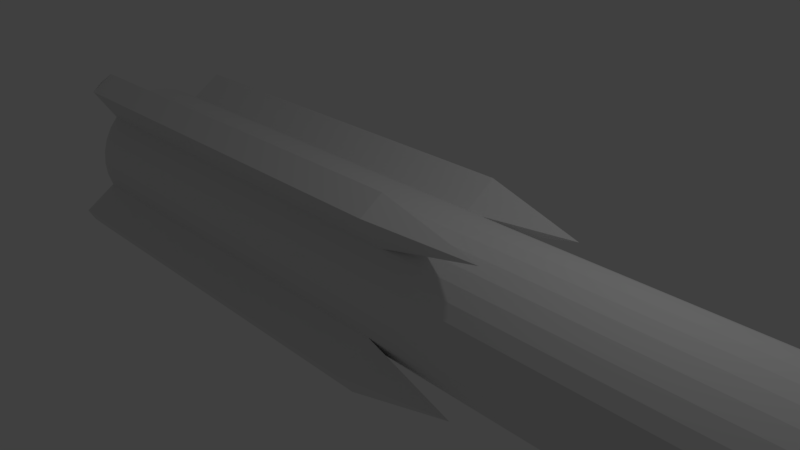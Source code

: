 # Source: fire1Upgrade.blend  (saved by Blender 2.78.0; exported with 4.5.12 LTS)
import bpy
from mathutils import Matrix  # noqa: F401  (used for matrix-valued properties, if any)

bpy.ops.wm.read_factory_settings(use_empty=True)
scene = bpy.context.scene
scene.name = 'Scene'

# ---- collections
col_collection_1 = bpy.data.collections.new('Collection 1'); scene.collection.children.link(col_collection_1)

# ---- materials (node trees are filled in below, after node groups)
mat_material_001 = bpy.data.materials.new('Material.001')
mat_material_001.alpha_threshold = 0.0
mat_material_001.use_transparent_shadow = False
mat_material_001.roughness = 0.5

# ---- material node trees

# ---- world
world_world = bpy.data.worlds.new('World'); scene.world = world_world
world_world.color = (0.05088, 0.05088, 0.05088)
world_world.use_sun_shadow = False
world_world.sun_shadow_jitter_overblur = 0.0
world_world.cycles.sampling_method = 'MANUAL'

# ---- cameras
cam_camera = bpy.data.cameras.new('Camera')
cam_camera.clip_end = 100.0
cam_camera.lens = 35.0
cam_camera.sensor_width = 32.0
cam_camera.sensor_height = 18.0
cam_camera.ortho_scale = 7.314
cam_camera.dof.focus_distance = 0.0
cam_camera.dof.aperture_fstop = 128.0

# ---- lights
light_lamp = bpy.data.lights.new('Lamp', 'POINT')
light_lamp.transmission_factor = 0.0
light_lamp.cutoff_distance = 30.0
light_lamp.energy = 100.0
light_lamp.shadow_buffer_clip_start = 1.001
light_lamp.shadow_soft_size = 0.1
light_lamp.shadow_maximum_resolution = 0.006
light_lamp.use_absolute_resolution = True

# ---- meshes
me_cylinder = bpy.data.meshes.new('Cylinder')
me_cylinder.from_pydata([(8.726e-10, 1.0, 1.0), (0.1951, 0.9808, 1.0), (0.3827, 0.9239, 1.0), (0.5556, 0.8315, 1.0), (0.7071, 0.7071, 1.0), (0.8315, 0.5556, 1.0), (0.9239, 0.3827, 1.0), (0.9808, 0.1951, 1.0), (1.0, 4.531e-08, 1.0), (0.9808, -0.1951, 1.0), (0.9239, -0.3827, 1.0), (0.8315, -0.5556, 1.0), (0.7071, -0.7071, 1.0), (0.5556, -0.8315, 1.0), (0.3827, -0.9239, 1.0), (0.1951, -0.9808, 1.0), (-3.248e-07, -1.0, 1.0), (-0.1951, -0.9808, 1.0), (-0.3827, -0.9239, 1.0), (-0.5556, -0.8315, 1.0), (-0.7071, -0.7071, 1.0), (-0.8315, -0.5556, 1.0), (-0.9239, -0.3827, 1.0), (-0.9808, -0.1951, 1.0), (-1.0, 9.362e-07, 1.0), (-0.9808, 0.1951, 1.0), (-0.9239, 0.3827, 1.0), (-0.8315, 0.5556, 1.0), (-0.7071, 0.7071, 1.0), (-0.5556, 0.8315, 1.0), (-0.3827, 0.9239, 1.0), (-0.1951, 0.9808, 1.0), (0.1951, 0.9808, 6.918), (2.269e-07, 1.0, 6.918), (0.3827, 0.9239, 6.918), (0.5556, 0.8315, 6.918), (0.7071, 0.7071, 6.918), (0.8315, 0.5556, 6.918), (0.9239, 0.3827, 6.918), (0.9808, 0.1951, 6.918), (1.0, 4.531e-08, 6.918), (0.9808, -0.1951, 6.918), (0.9239, -0.3827, 6.918), (0.8315, -0.5556, 6.918), (0.7071, -0.7071, 6.918), (0.5556, -0.8315, 6.918), (0.3827, -0.9239, 6.918), (0.1951, -0.9808, 6.918), (-9.875e-08, -1.0, 6.918), (-0.1951, -0.9808, 6.918), (-0.3827, -0.9239, 6.918), (-0.5556, -0.8315, 6.918), (-0.7071, -0.7071, 6.918), (-0.8315, -0.5556, 6.918), (-0.9239, -0.3827, 6.918), (-0.9808, -0.1951, 6.918), (-1.0, 9.362e-07, 6.918), (-0.9808, 0.1951, 6.918), (-0.9239, 0.3827, 6.918), (-0.8315, 0.5556, 6.918), (-0.7071, 0.7071, 6.918), (-0.5556, 0.8315, 6.918), (-0.3827, 0.9239, 6.918), (-0.1951, 0.9808, 6.918), (0.1951, 0.9808, 9.58), (1.04e-06, 1.0, 9.58), (0.3827, 0.9239, 9.58), (0.5556, 0.8315, 9.58), (0.7071, 0.7071, 9.58), (0.8315, 0.5556, 9.58), (0.9239, 0.3827, 9.58), (0.9808, 0.1951, 9.58), (1.0, 4.531e-08, 9.58), (0.9808, -0.1951, 9.58), (0.9239, -0.3827, 9.58), (0.8315, -0.5556, 9.58), (0.7071, -0.7071, 9.58), (0.5556, -0.8315, 9.58), (0.3827, -0.9239, 9.58), (0.1951, -0.9808, 9.58), (7.144e-07, -1.0, 9.58), (-0.1951, -0.9808, 9.58), (-0.3827, -0.9239, 9.58), (-0.5556, -0.8315, 9.58), (-0.7071, -0.7071, 9.58), (-0.8315, -0.5556, 9.58), (-0.9239, -0.3827, 9.58), (-0.9808, -0.1951, 9.58), (-1.0, 9.362e-07, 9.58), (-0.9808, 0.1951, 9.58), (-0.9239, 0.3827, 9.58), (-0.8315, 0.5556, 9.58), (-0.7071, 0.7071, 9.58), (-0.5556, 0.8315, 9.58), (-0.3827, 0.9239, 9.58), (-0.1951, 0.9808, 9.58), (7.153e-07, 0.0, 11.66), (0.1951, 0.9808, -5.154), (-7.657e-07, 1.0, -5.154), (0.3827, 0.9239, -5.154), (0.5556, 0.8315, -5.154), (0.7071, 0.7071, -5.154), (0.8315, 0.5556, -5.154), (0.9239, 0.3827, -5.154), (0.9808, 0.1951, -5.154), (1.0, 4.864e-08, -5.154), (0.9808, -0.1951, -5.154), (0.9239, -0.3827, -5.154), (0.8315, -0.5556, -5.154), (0.7071, -0.7071, -5.154), (0.5556, -0.8315, -5.154), (0.3827, -0.9239, -5.154), (0.1951, -0.9808, -5.154), (-1.091e-06, -1.0, -5.154), (-0.1951, -0.9808, -5.154), (-0.3827, -0.9239, -5.154), (-0.5556, -0.8315, -5.154), (-0.7071, -0.7071, -5.154), (-0.8315, -0.5556, -5.154), (-0.9239, -0.3827, -5.154), (-0.9808, -0.1951, -5.154), (-1.0, 9.395e-07, -5.154), (-0.9808, 0.1951, -5.154), (-0.9239, 0.3827, -5.154), (-0.8315, 0.5556, -5.154), (-0.7071, 0.7071, -5.154), (-0.5556, 0.8315, -5.154), (-0.3827, 0.9239, -5.154), (-0.1951, 0.9808, -5.154), (0.8315, 0.5556, 1.0), (0.9239, 0.3827, -5.154), (0.9239, 0.3827, 1.0), (-0.3827, 0.9239, -5.154), (-0.7071, 0.7071, -5.154), (-0.5556, 0.8315, -5.154), (-0.9239, -0.3827, -5.154), (-0.7071, -0.7071, -5.154), (-0.8315, -0.5556, -5.154), (0.3827, -0.9239, -5.154), (0.7071, -0.7071, -5.154), (0.5556, -0.8315, -5.154), (0.9239, 0.3827, -5.154), (0.7071, 0.7071, -5.154), (0.8315, 0.5556, -5.154), (-0.3827, 0.9239, 1.0), (-0.7071, 0.7071, 1.0), (-6.557e-07, 0.0, -5.365), (-0.5556, 0.8315, 1.0), (-0.9239, -0.3827, 1.0), (-0.7071, -0.7071, 1.0), (-0.8315, -0.5556, 1.0), (0.3827, -0.9239, 1.0), (0.7071, -0.7071, 1.0), (0.5556, -0.8315, 1.0), (0.9239, 0.3827, 1.0), (0.7071, 0.7071, 1.0), (0.8315, 0.5556, 1.0), (-1.0, 9.395e-07, -5.154), (-0.9808, 0.1951, -5.154), (-1.0, 9.362e-07, 1.0), (-0.9808, 0.1951, 1.0), (0.8315, 0.5556, -5.154), (0.7071, 0.7071, 1.0), (0.7071, 0.7071, -5.154), (-0.3827, 0.9239, 1.0), (-0.3827, 0.9239, -5.154), (-0.5556, 0.8315, 1.0), (-0.5556, 0.8315, -5.154), (-0.7071, 0.7071, 1.0), (-0.7071, 0.7071, -5.154), (0.3827, -0.9239, 1.0), (0.3827, -0.9239, -5.154), (0.5556, -0.8315, 1.0), (0.5556, -0.8315, -5.154), (0.7071, -0.7071, 1.0), (0.7071, -0.7071, -5.154), (-0.9239, -0.3827, 1.0), (-0.9239, -0.3827, -5.154), (-0.7071, -0.7071, -5.154), (-0.7071, -0.7071, 1.0), (-0.8315, -0.5556, 1.0), (-0.8315, -0.5556, -5.154), (0.8315, 0.5556, 1.0), (0.7071, 0.7071, 1.0), (0.9239, 0.3827, 1.0), (0.5556, -0.8315, 1.0), (0.7071, -0.7071, 1.0), (0.3827, -0.9239, 1.0), (-0.8315, -0.5556, 1.0), (-0.7071, -0.7071, 1.0), (-0.9239, -0.3827, 1.0), (-0.5556, 0.8315, 1.0), (-0.7071, 0.7071, 1.0), (-0.3827, 0.9239, 1.0), (0.8315, 0.5556, -5.154), (0.7071, 0.7071, -5.154), (0.9239, 0.3827, -5.154), (0.5556, -0.8315, -5.154), (0.7071, -0.7071, -5.154), (0.3827, -0.9239, -5.154), (-0.8315, -0.5556, -5.154), (-0.7071, -0.7071, -5.154), (-0.9239, -0.3827, -5.154), (-0.5556, 0.8315, -5.154), (-0.7071, 0.7071, -5.154), (-0.3827, 0.9239, -5.154), (-0.7009, 1.4, -5.154), (-1.025, 1.183, -5.154), (-0.8738, 1.308, -5.154), (-1.4, -0.7009, -5.154), (-1.183, -1.025, -5.154), (-1.308, -0.8738, -5.154), (0.7009, -1.4, -5.154), (1.025, -1.183, -5.154), (0.8738, -1.308, -5.154), (1.4, 0.7009, -5.154), (1.183, 1.025, -5.154), (1.308, 0.8738, -5.154), (-0.7009, 1.4, 1.0), (-1.025, 1.183, 1.0), (-1.4, -0.7009, 1.0), (-1.183, -1.025, 1.0), (0.7009, -1.4, 1.0), (1.025, -1.183, 1.0), (1.054, 0.704, 2.43), (1.4, 0.7009, 1.0), (1.183, 1.025, 1.0), (0.704, -1.054, 2.43), (-0.704, 1.054, 2.43), (-1.054, -0.704, 2.43)], [], [(28, 27, 59, 60), (47, 46, 78, 79), (6, 5, 37, 38), (15, 14, 46, 47), (24, 23, 55, 56), (2, 1, 32, 34), (11, 10, 42, 43), (20, 19, 51, 52), (29, 28, 60, 61), (7, 6, 38, 39), (16, 15, 47, 48), (25, 24, 56, 57), (3, 2, 34, 35), (12, 11, 43, 44), (21, 20, 52, 53), (30, 29, 61, 62), (8, 7, 39, 40), (17, 16, 48, 49), (26, 25, 57, 58), (4, 3, 35, 36), (13, 12, 44, 45), (22, 21, 53, 54), (31, 30, 62, 63), (9, 8, 40, 41), (18, 17, 49, 50), (27, 26, 58, 59), (5, 4, 36, 37), (14, 13, 45, 46), (23, 22, 54, 55), (1, 0, 33, 32), (0, 31, 63, 33), (10, 9, 41, 42), (19, 18, 50, 51), (82, 81, 96), (34, 32, 64, 66), (61, 60, 92, 93), (48, 47, 79, 80), (35, 34, 66, 67), (62, 61, 93, 94), (49, 48, 80, 81), (36, 35, 67, 68), (63, 62, 94, 95), (50, 49, 81, 82), (37, 36, 68, 69), (33, 63, 95, 65), (51, 50, 82, 83), (38, 37, 69, 70), (52, 51, 83, 84), (39, 38, 70, 71), (53, 52, 84, 85), (40, 39, 71, 72), (54, 53, 85, 86), (41, 40, 72, 73), (55, 54, 86, 87), (42, 41, 73, 74), (56, 55, 87, 88), (43, 42, 74, 75), (57, 56, 88, 89), (44, 43, 75, 76), (58, 57, 89, 90), (45, 44, 76, 77), (59, 58, 90, 91), (46, 45, 77, 78), (32, 33, 65, 64), (60, 59, 91, 92), (69, 68, 96), (65, 95, 96), (83, 82, 96), (70, 69, 96), (84, 83, 96), (71, 70, 96), (85, 84, 96), (72, 71, 96), (86, 85, 96), (73, 72, 96), (87, 86, 96), (74, 73, 96), (88, 87, 96), (75, 74, 96), (89, 88, 96), (76, 75, 96), (90, 89, 96), (77, 76, 96), (91, 90, 96), (78, 77, 96), (64, 65, 96), (92, 91, 96), (79, 78, 96), (66, 64, 96), (93, 92, 96), (80, 79, 96), (67, 66, 96), (94, 93, 96), (81, 80, 96), (68, 67, 96), (95, 94, 96), (12, 13, 153, 152), (99, 100, 146), (7, 8, 105, 104), (103, 102, 143, 141), (8, 9, 106, 105), (22, 23, 120, 119), (9, 10, 107, 106), (23, 24, 121, 120), (10, 11, 108, 107), (24, 25, 160, 159), (11, 12, 109, 108), (25, 26, 123, 122), (110, 109, 139, 140), (26, 27, 124, 123), (4, 5, 156, 155), (0, 1, 97, 98), (27, 28, 125, 124), (14, 15, 112, 111), (1, 2, 99, 97), (30, 127, 132, 144), (15, 16, 113, 112), (2, 3, 100, 99), (102, 101, 142, 143), (16, 17, 114, 113), (3, 4, 101, 100), (30, 31, 128, 127), (17, 18, 115, 114), (6, 103, 141, 154), (31, 0, 98, 128), (18, 19, 116, 115), (117, 20, 149, 136), (19, 20, 117, 116), (6, 7, 104, 103), (169, 168, 192, 204), (126, 127, 146), (113, 114, 146), (100, 101, 146), (127, 128, 146), (114, 115, 146), (101, 102, 146), (128, 98, 146), (115, 116, 146), (102, 103, 146), (116, 117, 146), (103, 104, 146), (117, 118, 146), (104, 105, 146), (118, 119, 146), (105, 106, 146), (119, 120, 146), (106, 107, 146), (120, 121, 146), (107, 108, 146), (121, 122, 146), (108, 109, 146), (122, 123, 146), (109, 110, 146), (123, 124, 146), (110, 111, 146), (98, 97, 146), (124, 125, 146), (111, 112, 146), (97, 99, 146), (125, 126, 146), (112, 113, 146), (166, 164, 193, 191), (14, 111, 138, 151), (29, 30, 144, 147), (127, 126, 134, 132), (21, 22, 148, 150), (22, 119, 135, 148), (28, 29, 147, 145), (119, 118, 137, 135), (101, 4, 155, 142), (13, 14, 151, 153), (109, 12, 152, 139), (126, 125, 133, 134), (111, 110, 140, 138), (20, 21, 150, 149), (125, 28, 145, 133), (5, 6, 154, 156), (118, 117, 136, 137), (140, 139, 175, 173), (142, 155, 162, 163), (153, 151, 170, 172), (148, 135, 177, 176), (138, 140, 173, 171), (149, 150, 180, 179), (139, 152, 174, 175), (137, 136, 178, 181), (121, 24, 159, 157), (25, 122, 158, 160), (122, 121, 157, 158), (159, 160, 158, 157), (167, 169, 204, 203), (170, 171, 199, 187), (168, 166, 191, 192), (177, 181, 200, 202), (180, 176, 190, 188), (131, 130, 196, 184), (136, 149, 179, 178), (152, 153, 172, 174), (144, 132, 165, 164), (141, 143, 161, 130), (156, 154, 131, 129), (143, 142, 163, 161), (132, 134, 167, 165), (155, 156, 129, 162), (133, 145, 168, 169), (147, 144, 164, 166), (134, 133, 169, 167), (151, 138, 171, 170), (145, 147, 166, 168), (135, 137, 181, 177), (150, 148, 176, 180), (154, 141, 130, 131), (187, 199, 212, 222), (200, 201, 210, 211), (202, 200, 211, 209), (184, 196, 215, 225), (219, 218, 206, 208, 207), (190, 202, 209, 220), (162, 129, 182, 183), (165, 167, 203, 205), (161, 163, 195, 194), (129, 131, 184, 182), (130, 161, 194, 196), (164, 165, 205, 193), (174, 172, 185, 186), (178, 179, 189, 201), (173, 175, 198, 197), (163, 162, 183, 195), (172, 170, 187, 185), (176, 177, 202, 190), (171, 173, 197, 199), (179, 180, 188, 189), (175, 174, 186, 198), (181, 178, 201, 200), (187, 222, 227), (194, 195, 216, 217), (220, 209, 211, 210, 221), (203, 204, 207, 208), (189, 188, 229), (205, 203, 208, 206), (218, 219, 228), (204, 192, 219, 207), (223, 222, 212, 214, 213), (201, 189, 221, 210), (198, 186, 223, 213), (185, 187, 227), (193, 205, 206, 218), (199, 197, 214, 212), (195, 183, 226, 216), (226, 225, 215, 217, 216), (197, 198, 213, 214), (196, 194, 217, 215), (193, 218, 228), (223, 186, 227), (188, 190, 229), (221, 189, 229), (220, 221, 229), (219, 192, 228), (226, 183, 224), (192, 191, 228), (191, 193, 228), (183, 182, 224), (222, 223, 227), (184, 225, 224), (190, 220, 229), (182, 184, 224), (186, 185, 227), (225, 226, 224)])
_uv = me_cylinder.uv_layers.new(name='UVMap')
_uv.uv.foreach_set('vector', [0.1476, 0.3807, 0.1639, 0.3807, 0.1639, 0.7469, 0.1476, 0.7469, 0.2951, 0.7467, 0.311, 0.7466, 0.311, 0.9112, 0.2951, 0.9113, 0.36, 0.3806, 0.3765, 0.3805, 0.3765, 0.7465, 0.36, 0.7466, 0.2951, 0.3807, 0.311, 0.3806, 0.311, 0.7466, 0.2951, 0.7467, 0.1313, 0.5308, 0.1147, 0.5308, 0.1147, 0.1647, 0.1313, 0.1647, 0.08209, 0.3807, 0.09838, 0.3807, 0.09838, 0.7469, 0.08209, 0.7469, 0.2622, 0.3807, 0.2788, 0.3807, 0.2788, 0.7469, 0.2622, 0.7469, 0.2459, 0.5308, 0.2297, 0.5308, 0.2297, 0.1647, 0.2459, 0.1647, 0.5084, 1.0, 0.4919, 1.0, 0.4919, 0.634, 0.5084, 0.634, 0.3441, 0.3807, 0.36, 0.3806, 0.36, 0.7466, 0.3441, 0.7467, 0.4096, 0.3807, 0.4259, 0.3807, 0.4259, 0.7469, 0.4096, 0.7469, 0.1476, 0.5308, 0.1313, 0.5308, 0.1313, 0.1647, 0.1476, 0.1647, 0.06548, 0.3807, 0.08209, 0.3807, 0.08209, 0.7469, 0.06548, 0.7469, 0.2459, 0.3807, 0.2622, 0.3807, 0.2622, 0.7469, 0.2459, 0.7469, 0.4754, 0.4694, 0.4919, 0.4694, 0.4919, 0.8354, 0.4754, 0.8354, 0.525, 1.0, 0.5084, 1.0, 0.5084, 0.634, 0.525, 0.634, 0.4422, 0.5308, 0.4259, 0.5308, 0.4259, 0.1647, 0.4422, 0.1647, 0.393, 0.3807, 0.4096, 0.3807, 0.4096, 0.7469, 0.393, 0.7469, 0.1805, 0.3807, 0.1968, 0.3807, 0.1968, 0.7469, 0.1805, 0.7469, 0.04919, 0.3807, 0.06548, 0.3807, 0.06548, 0.7469, 0.04919, 0.7469, 0.3276, 0.3805, 0.3441, 0.3806, 0.3441, 0.7466, 0.3276, 0.7465, 0.4588, 0.4694, 0.4754, 0.4694, 0.4754, 0.8354, 0.4588, 0.8354, 0.01629, 0.5308, 2.374e-07, 0.5308, 3.535e-08, 0.1647, 0.01629, 0.1647, 0.4588, 0.5308, 0.4422, 0.5308, 0.4422, 0.1647, 0.4588, 0.1647, 0.213, 0.5308, 0.1968, 0.5308, 0.1968, 0.1647, 0.213, 0.1647, 0.1639, 0.3807, 0.1805, 0.3807, 0.1805, 0.7469, 0.1639, 0.7469, 0.3765, 0.3805, 0.393, 0.3806, 0.393, 0.7466, 0.3765, 0.7465, 0.311, 0.3806, 0.3276, 0.3805, 0.3276, 0.7465, 0.311, 0.7466, 0.1147, 0.5308, 0.09838, 0.5308, 0.09838, 0.1647, 0.1147, 0.1647, 0.04919, 0.5308, 0.0329, 0.5308, 0.0329, 0.1647, 0.04919, 0.1647, 0.0329, 0.5308, 0.01629, 0.5308, 0.01629, 0.1647, 0.0329, 0.1647, 0.2788, 0.3807, 0.2951, 0.3807, 0.2951, 0.7469, 0.2788, 0.7469, 0.2297, 0.5308, 0.213, 0.5308, 0.213, 0.1647, 0.2297, 0.1647, 0.9938, 0.2852, 0.9772, 0.2847, 0.9938, 0.1426, 0.08209, 0.7469, 0.09838, 0.7469, 0.09838, 0.9116, 0.08209, 0.9116, 0.5084, 0.634, 0.4919, 0.634, 0.4919, 0.4694, 0.5084, 0.4694, 0.4096, 0.7469, 0.4259, 0.7469, 0.4259, 0.9116, 0.4096, 0.9116, 0.06548, 0.7469, 0.08209, 0.7469, 0.08209, 0.9116, 0.06548, 0.9116, 0.525, 0.634, 0.5084, 0.634, 0.5084, 0.4694, 0.525, 0.4694, 0.393, 0.7469, 0.4096, 0.7469, 0.4096, 0.9116, 0.393, 0.9116, 0.04919, 0.7469, 0.06548, 0.7469, 0.06548, 0.9116, 0.04919, 0.9116, 0.01629, 0.1647, 3.535e-08, 0.1647, 0.0, 0.0, 0.01629, 0.0, 0.213, 0.1647, 0.1968, 0.1647, 0.1968, 5.901e-08, 0.213, 5.901e-08, 0.3765, 0.7465, 0.393, 0.7466, 0.393, 0.9112, 0.3765, 0.9111, 0.0329, 0.1647, 0.01629, 0.1647, 0.01629, 0.0, 0.0329, 0.0, 0.2297, 0.1647, 0.213, 0.1647, 0.213, 5.901e-08, 0.2297, 5.901e-08, 0.36, 0.7466, 0.3765, 0.7465, 0.3765, 0.9111, 0.36, 0.9112, 0.2459, 0.1647, 0.2297, 0.1647, 0.2297, 5.901e-08, 0.2459, 0.0, 0.3441, 0.7467, 0.36, 0.7466, 0.36, 0.9112, 0.3441, 0.9113, 0.4754, 0.8354, 0.4919, 0.8354, 0.4919, 1.0, 0.4754, 1.0, 0.4422, 0.1647, 0.4259, 0.1647, 0.4259, 0.0, 0.4422, 5.901e-08, 0.4588, 0.8354, 0.4754, 0.8354, 0.4754, 1.0, 0.4588, 1.0, 0.4588, 0.1647, 0.4422, 0.1647, 0.4422, 5.901e-08, 0.4588, 5.901e-08, 0.1147, 0.1647, 0.09838, 0.1647, 0.09838, 0.0, 0.1147, 0.0, 0.2788, 0.7469, 0.2951, 0.7469, 0.2951, 0.9116, 0.2788, 0.9116, 0.1313, 0.1647, 0.1147, 0.1647, 0.1147, 0.0, 0.1313, 5.901e-08, 0.2622, 0.7469, 0.2788, 0.7469, 0.2788, 0.9116, 0.2622, 0.9116, 0.1476, 0.1647, 0.1313, 0.1647, 0.1313, 5.901e-08, 0.1476, 0.0, 0.2459, 0.7469, 0.2622, 0.7469, 0.2622, 0.9116, 0.2459, 0.9116, 0.1805, 0.7469, 0.1968, 0.7469, 0.1968, 0.9116, 0.1805, 0.9116, 0.3276, 0.7465, 0.3441, 0.7466, 0.3441, 0.9112, 0.3276, 0.9111, 0.1639, 0.7469, 0.1805, 0.7469, 0.1805, 0.9116, 0.1639, 0.9116, 0.311, 0.7466, 0.3276, 0.7465, 0.3276, 0.9111, 0.311, 0.9112, 0.04919, 0.1647, 0.0329, 0.1647, 0.0329, 0.0, 0.04919, 5.901e-08, 0.1476, 0.7469, 0.1639, 0.7469, 0.1639, 0.9116, 0.1476, 0.9116, 0.961, 0.2872, 0.9774, 0.2857, 0.9938, 0.4278, 0.8959, 0.2897, 0.9119, 0.2872, 0.9447, 0.4278, 0.9837, 0.4698, 1.0, 0.4694, 1.0, 0.612, 0.8795, 0.1431, 0.8959, 0.1426, 0.8959, 0.2852, 0.9672, 0.4714, 0.9837, 0.4698, 1.0, 0.612, 0.8631, 0.1446, 0.8795, 0.1431, 0.8959, 0.2852, 0.8795, 0.0004839, 0.8959, 0.0, 0.8959, 0.1426, 0.8471, 0.1471, 0.8631, 0.1446, 0.8959, 0.2852, 0.8631, 0.002012, 0.8795, 0.0004839, 0.8959, 0.1426, 0.9283, 0.0004839, 0.9447, 0.0, 0.9447, 0.1426, 0.8471, 0.004524, 0.8631, 0.002012, 0.8959, 0.1426, 0.9119, 0.002012, 0.9283, 0.0004839, 0.9447, 0.1426, 0.8631, 0.4258, 0.8471, 0.4233, 0.8959, 0.2852, 0.8959, 0.004524, 0.9119, 0.002012, 0.9447, 0.1426, 0.8795, 0.4273, 0.8631, 0.4258, 0.8959, 0.2852, 0.7822, 0.4698, 0.7986, 0.4694, 0.7986, 0.612, 0.8959, 0.4278, 0.8795, 0.4273, 0.8959, 0.2852, 0.7657, 0.4714, 0.7822, 0.4698, 0.7986, 0.612, 0.703, 0.4698, 0.7193, 0.4694, 0.7193, 0.612, 0.7498, 0.4739, 0.7657, 0.4714, 0.7986, 0.612, 0.9283, 0.1431, 0.9447, 0.1426, 0.9447, 0.2852, 0.6865, 0.4714, 0.703, 0.4698, 0.7193, 0.612, 0.9772, 0.0005158, 0.9938, 0.0, 0.9938, 0.1426, 0.9119, 0.1446, 0.9283, 0.1431, 0.9447, 0.2852, 0.6705, 0.4739, 0.6865, 0.4714, 0.7193, 0.612, 0.961, 0.002043, 0.9772, 0.0005158, 0.9938, 0.1426, 0.8959, 0.1471, 0.9119, 0.1446, 0.9447, 0.2852, 0.9283, 0.2857, 0.9447, 0.2852, 0.9447, 0.4278, 0.9772, 0.2847, 0.961, 0.2832, 0.9938, 0.1426, 0.9774, 0.2857, 0.9938, 0.2852, 0.9938, 0.4278, 0.9119, 0.2872, 0.9283, 0.2857, 0.9447, 0.4278, 0.0, 0.0, 0.0, 0.0, 0.0, 0.0, 0.0, 0.0, 0.8018, 0.513, 0.8081, 0.5018, 0.8829, 0.5309, 0.4259, 0.5308, 0.4422, 0.5308, 0.4422, 0.9116, 0.4259, 0.9116, 0.0, 0.0, 0.0, 0.0, 0.0, 0.0, 0.0, 0.0, 0.4422, 0.5308, 0.4588, 0.5308, 0.4588, 0.9116, 0.4422, 0.9116, 0.09838, 0.5308, 0.1147, 0.5308, 0.1147, 0.9116, 0.09838, 0.9116, 0.2951, 0.3807, 0.2788, 0.3807, 0.2788, 0.0, 0.2951, 2.95e-08, 0.1147, 0.5308, 0.1313, 0.5308, 0.1313, 0.9116, 0.1147, 0.9116, 0.2788, 0.3807, 0.2622, 0.3807, 0.2622, 2.95e-08, 0.2788, 0.0, 0.0, 0.0, 0.0, 0.0, 0.0, 0.0, 0.0, 0.0, 0.2622, 0.3807, 0.2459, 0.3807, 0.2459, 0.0, 0.2622, 2.95e-08, 0.1968, 0.3807, 0.1805, 0.3807, 0.1805, 0.0, 0.1968, 0.0, 0.0, 0.0, 0.0, 0.0, 0.0, 0.0, 0.0, 0.0, 0.1805, 0.3807, 0.1639, 0.3807, 0.1639, 0.0, 0.1805, 0.0, 0.0, 0.0, 0.0, 0.0, 0.0, 0.0, 0.0, 0.0, 0.0329, 0.5308, 0.04919, 0.5308, 0.04919, 0.9116, 0.0329, 0.9116, 0.1639, 0.3807, 0.1476, 0.3807, 0.1476, 0.0, 0.1639, 0.0, 0.311, 0.3806, 0.2951, 0.3807, 0.2951, 0.0001068, 0.311, 0.0, 0.09838, 0.3807, 0.08209, 0.3807, 0.08209, 0.0, 0.09838, 2.95e-08, 0.0, 0.0, 0.0, 0.0, 0.0, 0.0, 0.0, 0.0, 0.4259, 0.3807, 0.4096, 0.3807, 0.4096, 0.0, 0.4259, 0.0, 0.08209, 0.3807, 0.06548, 0.3807, 0.06548, 2.95e-08, 0.08209, 0.0, 0.0, 0.0, 0.0, 0.0, 0.0, 0.0, 0.0, 0.0, 0.4096, 0.3807, 0.393, 0.3807, 0.393, 2.95e-08, 0.4096, 0.0, 0.06548, 0.3807, 0.04919, 0.3807, 0.04919, 2.95e-08, 0.06548, 2.95e-08, 2.374e-07, 0.5308, 0.01629, 0.5308, 0.01629, 0.9116, 4.065e-07, 0.9116, 0.1968, 0.5308, 0.213, 0.5308, 0.213, 0.9116, 0.1968, 0.9116, 0.0, 0.0, 0.0, 0.0, 0.0, 0.0, 0.0, 0.0, 0.01629, 0.5308, 0.0329, 0.5308, 0.0329, 0.9116, 0.01629, 0.9116, 0.213, 0.5308, 0.2297, 0.5308, 0.2297, 0.9116, 0.213, 0.9116, 0.0, 0.0, 0.0, 0.0, 0.0, 0.0, 0.0, 0.0, 0.2297, 0.5308, 0.2459, 0.5308, 0.2459, 0.9116, 0.2297, 0.9116, 0.36, 0.3806, 0.3441, 0.3807, 0.3441, 0.0001068, 0.36, 0.0, 0.0, 0.0, 0.0, 0.0, 0.0, 0.0, 0.0, 0.0, 0.8174, 0.5702, 0.8081, 0.5601, 0.8829, 0.5309, 0.9672, 0.5249, 0.9672, 0.537, 0.8829, 0.5309, 0.8081, 0.5018, 0.8174, 0.4917, 0.8829, 0.5309, 0.8081, 0.5601, 0.8018, 0.5489, 0.8829, 0.5309, 0.9672, 0.537, 0.9639, 0.5489, 0.8829, 0.5309, 0.8174, 0.4917, 0.8291, 0.4831, 0.8829, 0.5309, 0.8018, 0.5489, 0.7986, 0.537, 0.8829, 0.5309, 0.9639, 0.5489, 0.9576, 0.5601, 0.8829, 0.5309, 0.8291, 0.4831, 0.8429, 0.4764, 0.8829, 0.5309, 0.9576, 0.5601, 0.9484, 0.5702, 0.8829, 0.5309, 0.8429, 0.4764, 0.8583, 0.4717, 0.8829, 0.5309, 0.9484, 0.5702, 0.9366, 0.5788, 0.8829, 0.5309, 0.8583, 0.4717, 0.8746, 0.4694, 0.8829, 0.5309, 0.9366, 0.5788, 0.9228, 0.5855, 0.8829, 0.5309, 0.8746, 0.4694, 0.8912, 0.4694, 0.8829, 0.5309, 0.9228, 0.5855, 0.9075, 0.5901, 0.8829, 0.5309, 0.8912, 0.4694, 0.9075, 0.4717, 0.8829, 0.5309, 0.9075, 0.5901, 0.8912, 0.5925, 0.8829, 0.5309, 0.9075, 0.4717, 0.9228, 0.4764, 0.8829, 0.5309, 0.8912, 0.5925, 0.8746, 0.5925, 0.8829, 0.5309, 0.9228, 0.4764, 0.9366, 0.4831, 0.8829, 0.5309, 0.8746, 0.5925, 0.8583, 0.5901, 0.8829, 0.5309, 0.9366, 0.4831, 0.9484, 0.4917, 0.8829, 0.5309, 0.8583, 0.5901, 0.8429, 0.5855, 0.8829, 0.5309, 0.9484, 0.4917, 0.9576, 0.5018, 0.8829, 0.5309, 0.7986, 0.537, 0.7986, 0.5249, 0.8829, 0.5309, 0.8429, 0.5855, 0.8291, 0.5788, 0.8829, 0.5309, 0.9576, 0.5018, 0.9639, 0.513, 0.8829, 0.5309, 0.7986, 0.5249, 0.8018, 0.513, 0.8829, 0.5309, 0.8291, 0.5788, 0.8174, 0.5702, 0.8829, 0.5309, 0.9639, 0.513, 0.9672, 0.5249, 0.8829, 0.5309, 0.0, 0.0, 0.0, 0.0, 0.0, 0.0, 0.0, 0.0, 0.0, 0.0, 0.0, 0.0, 0.0, 0.0, 0.0, 0.0, 0.0, 0.0, 0.0, 0.0, 0.0, 0.0, 0.0, 0.0, 0.0, 0.0, 0.0, 0.0, 0.0, 0.0, 0.0, 0.0, 0.0, 0.0, 0.0, 0.0, 0.0, 0.0, 0.0, 0.0, 0.0, 0.0, 0.0, 0.0, 0.0, 0.0, 0.0, 0.0, 0.0, 0.0, 0.0, 0.0, 0.0, 0.0, 0.0, 0.0, 0.0, 0.0, 0.0, 0.0, 0.0, 0.0, 0.0, 0.0, 0.0, 0.0, 0.0, 0.0, 0.0, 0.0, 0.0, 0.0, 0.0, 0.0, 0.0, 0.0, 0.0, 0.0, 0.0, 0.0, 0.0, 0.0, 0.0, 0.0, 0.0, 0.0, 0.0, 0.0, 0.0, 0.0, 0.0, 0.0, 0.0, 0.0, 0.0, 0.0, 0.0, 0.0, 0.0, 0.0, 0.0, 0.0, 0.0, 0.0, 0.0, 0.0, 0.0, 0.0, 0.0, 0.0, 0.0, 0.0, 0.0, 0.0, 0.0, 0.0, 0.0, 0.0, 0.0, 0.0, 0.0, 0.0, 0.0, 0.0, 0.0, 0.0, 0.0, 0.0, 0.0, 0.0, 0.0, 0.0, 0.0, 0.0, 0.0, 0.0, 0.0, 0.0, 0.0, 0.0, 0.0, 0.0, 0.0, 0.0, 0.0, 0.0, 0.0, 0.0, 0.0, 0.0, 0.0, 0.0, 0.0, 0.0, 0.0, 0.0, 0.0, 0.0, 0.0, 0.0, 0.0, 0.0, 0.0, 0.0, 0.0, 0.0, 0.0, 0.0, 0.0, 0.0, 0.0, 0.0, 0.0, 0.0, 0.0, 0.0, 0.0, 0.0, 0.0, 0.0, 0.0, 0.0, 0.0, 0.0, 0.0, 0.0, 0.0, 0.0, 0.0, 0.0, 0.0, 0.0, 0.0, 0.0, 0.0, 0.0, 0.0, 0.0, 0.0, 0.0, 0.0, 0.0, 0.0, 0.0, 0.0, 0.0, 0.0, 0.0, 0.0, 0.0, 0.0, 0.0, 0.0, 0.0, 0.0, 0.0, 0.0, 0.0, 0.0, 0.0, 0.0, 0.0, 0.0, 0.0, 0.9447, 3.688e-09, 0.961, 0.0, 0.961, 0.3807, 0.9447, 0.3807, 0.0, 0.0, 0.0, 0.0, 0.0, 0.0, 0.0, 0.0, 0.0, 0.0, 0.0, 0.0, 0.0, 0.0, 0.0, 0.0, 0.0, 0.0, 0.0, 0.0, 0.0, 0.0, 0.0, 0.0, 0.0, 0.0, 0.0, 0.0, 0.0, 0.0, 0.0, 0.0, 0.0, 0.0, 0.0, 0.0, 0.0, 0.0, 0.0, 0.0, 0.0, 0.0, 0.0, 0.0, 0.0, 0.0, 0.0, 0.0, 0.0, 0.0, 0.0, 0.0, 0.0, 0.0, 0.0, 0.0, 0.0, 0.0, 0.0, 0.0, 0.0, 0.0, 0.0, 0.0, 0.0, 0.0, 0.0, 0.0, 0.0, 0.0, 0.0, 0.0, 0.0, 0.0, 0.0, 0.0, 0.0, 0.0, 0.0, 0.0, 0.0, 0.0, 0.0, 0.0, 0.0, 0.0, 0.0, 0.0, 0.0, 0.0, 0.0, 0.0, 0.0, 0.0, 0.0, 0.0, 0.0, 0.0, 0.0, 0.0, 0.0, 0.0, 0.0, 0.0, 0.0, 0.0, 0.0, 0.0, 0.0, 0.0, 0.0, 0.0, 0.0, 0.0, 0.0, 0.0, 0.0, 0.0, 0.0, 0.0, 0.0, 0.0, 0.0, 0.0, 0.0, 0.0, 0.0, 0.0, 0.0, 0.0, 0.0, 0.0, 0.0, 0.0, 0.0, 0.0, 0.0, 0.0, 0.0, 0.0, 0.0, 0.0, 0.0, 0.0, 0.0, 0.0, 0.0, 0.0, 0.0, 0.0, 0.0, 0.0, 0.0, 0.0, 0.0, 0.0, 0.0, 0.0, 0.0, 0.0, 0.0, 0.0, 0.0, 0.0, 0.0, 0.0, 0.0, 0.0, 0.0, 0.0, 0.0, 0.0, 0.0, 0.0, 0.0, 0.0, 0.4588, 0.3806, 0.4588, 0.0, 0.5074, 0.0, 0.5074, 0.3806, 0.7201, 0.6474, 0.7036, 0.6486, 0.7036, 0.6132, 0.7201, 0.612, 0.7367, 0.6486, 0.7201, 0.6474, 0.7201, 0.612, 0.7367, 0.6132, 0.7986, 0.0888, 0.7986, 0.4694, 0.75, 0.4694, 0.75, 0.0888, 0.6705, 0.85, 0.6375, 0.85, 0.6375, 0.4694, 0.654, 0.4694, 0.6705, 0.4694, 0.7015, 0.3806, 0.7015, 2.95e-08, 0.75, 0.0, 0.75, 0.3806, 0.0, 0.0, 0.0, 0.0, 0.0, 0.0, 0.0, 0.0, 0.0, 0.0, 0.0, 0.0, 0.0, 0.0, 0.0, 0.0, 0.0, 0.0, 0.0, 0.0, 0.0, 0.0, 0.0, 0.0, 0.0, 0.0, 0.0, 0.0, 0.0, 0.0, 0.0, 0.0, 0.0, 0.0, 0.0, 0.0, 0.0, 0.0, 0.0, 0.0, 0.0, 0.0, 0.0, 0.0, 0.0, 0.0, 0.0, 0.0, 0.0, 0.0, 0.0, 0.0, 0.0, 0.0, 0.0, 0.0, 0.0, 0.0, 0.0, 0.0, 0.0, 0.0, 0.0, 0.0, 0.0, 0.0, 0.0, 0.0, 0.0, 0.0, 0.0, 0.0, 0.0, 0.0, 0.0, 0.0, 0.0, 0.0, 0.0, 0.0, 0.0, 0.0, 0.0, 0.0, 0.0, 0.0, 0.0, 0.0, 0.0, 0.0, 0.0, 0.0, 0.0, 0.0, 0.0, 0.0, 0.0, 0.0, 0.0, 0.0, 0.0, 0.0, 0.0, 0.0, 0.0, 0.0, 0.0, 0.0, 0.0, 0.0, 0.0, 0.0, 0.0, 0.0, 0.0, 0.0, 0.0, 0.0, 0.0, 0.0, 0.0, 0.0, 0.0, 0.0, 0.0, 0.0, 0.0, 0.0, 0.4588, 0.3806, 0.5074, 0.3806, 0.4831, 0.4694, 0.7532, 0.6474, 0.7367, 0.6486, 0.7367, 0.6132, 0.7532, 0.612, 0.6044, 0.85, 0.6044, 0.4694, 0.621, 0.4694, 0.6375, 0.4694, 0.6375, 0.85, 0.6871, 0.6474, 0.6705, 0.6486, 0.6705, 0.6132, 0.6871, 0.612, 0.9308, 0.6815, 0.9143, 0.6814, 0.9143, 0.5925, 0.7036, 0.6486, 0.6871, 0.6474, 0.6871, 0.612, 0.7036, 0.6132, 0.6375, 0.85, 0.6705, 0.85, 0.654, 0.9389, 0.5559, 2.95e-08, 0.5559, 0.3806, 0.5074, 0.3806, 0.5074, 0.0, 0.6044, 0.85, 0.5714, 0.85, 0.5714, 0.4694, 0.5879, 0.4694, 0.6044, 0.4694, 0.6044, 0.0, 0.6044, 0.3806, 0.5559, 0.3806, 0.5559, 2.95e-08, 0.7986, 0.4694, 0.7986, 0.0888, 0.8471, 0.0888, 0.8471, 0.4694, 0.8481, 0.6814, 0.8316, 0.6815, 0.8481, 0.5925, 0.653, 0.3806, 0.653, 0.0, 0.7015, 0.0, 0.7015, 0.3806, 0.8801, 0.4644, 0.8636, 0.4633, 0.8636, 0.4278, 0.8801, 0.429, 0.653, 2.95e-08, 0.653, 0.3806, 0.6044, 0.3806, 0.6044, 0.0, 0.5714, 0.85, 0.5383, 0.85, 0.5383, 0.4694, 0.5548, 0.4694, 0.5714, 0.4694, 0.8636, 0.4633, 0.8471, 0.4644, 0.8471, 0.429, 0.8636, 0.4278, 0.7697, 0.6486, 0.7532, 0.6474, 0.7532, 0.612, 0.7697, 0.6132, 0.653, 0.3806, 0.7015, 0.3806, 0.6772, 0.4694, 0.8471, 0.0888, 0.7986, 0.0888, 0.8228, 0.0, 0.9143, 0.6814, 0.8977, 0.6815, 0.9143, 0.5925, 0.5559, 0.3806, 0.6044, 0.3806, 0.5802, 0.4694, 0.6044, 0.85, 0.6375, 0.85, 0.621, 0.9389, 0.5074, 0.3806, 0.5559, 0.3806, 0.5316, 0.4694, 0.6044, 0.3806, 0.653, 0.3806, 0.6287, 0.4694, 0.8316, 0.6815, 0.8151, 0.6814, 0.8151, 0.5925, 0.8151, 0.6814, 0.7986, 0.6815, 0.8151, 0.5925, 0.8977, 0.6815, 0.8812, 0.6814, 0.8812, 0.5925, 0.5714, 0.85, 0.6044, 0.85, 0.5879, 0.9389, 0.7986, 0.0888, 0.75, 0.0888, 0.7743, 0.0, 0.7015, 0.3806, 0.75, 0.3806, 0.7258, 0.4694, 0.8812, 0.6814, 0.8647, 0.6815, 0.8812, 0.5925, 0.8647, 0.6815, 0.8481, 0.6814, 0.8481, 0.5925, 0.5383, 0.85, 0.5714, 0.85, 0.5548, 0.9389])
_ca = me_cylinder.color_attributes.new('Col', 'BYTE_COLOR', 'CORNER')
_ca.data.foreach_set('color', [0.03955, 0.03955, 0.03955, 1.0, 0.03955, 0.03955, 0.03955, 1.0, 0.03955, 0.03955, 0.03955, 1.0, 0.03955, 0.03955, 0.03955, 1.0, 0.03955, 0.03955, 0.03955, 1.0, 0.03955, 0.03955, 0.03955, 1.0, 0.03955, 0.03955, 0.03955, 1.0, 0.03955, 0.03955, 0.03955, 1.0, 0.03955, 0.03955, 0.03955, 1.0, 0.03955, 0.03955, 0.03955, 1.0, 0.03955, 0.03955, 0.03955, 1.0, 0.03955, 0.03955, 0.03955, 1.0, 0.03955, 0.03955, 0.03955, 1.0, 0.03955, 0.03955, 0.03955, 1.0, 0.03955, 0.03955, 0.03955, 1.0, 0.03955, 0.03955, 0.03955, 1.0, 0.03955, 0.03955, 0.03955, 1.0, 0.03955, 0.03955, 0.03955, 1.0, 0.03955, 0.03955, 0.03955, 1.0, 0.03955, 0.03955, 0.03955, 1.0, 0.03955, 0.03955, 0.03955, 1.0, 0.03955, 0.03955, 0.03955, 1.0, 0.03955, 0.03955, 0.03955, 1.0, 0.03955, 0.03955, 0.03955, 1.0, 0.03955, 0.03955, 0.03955, 1.0, 0.03955, 0.03955, 0.03955, 1.0, 0.03955, 0.03955, 0.03955, 1.0, 0.03955, 0.03955, 0.03955, 1.0, 0.03955, 0.03955, 0.03955, 1.0, 0.03955, 0.03955, 0.03955, 1.0, 0.03955, 0.03955, 0.03955, 1.0, 0.03955, 0.03955, 0.03955, 1.0, 0.03955, 0.03955, 0.03955, 1.0, 0.03955, 0.03955, 0.03955, 1.0, 0.03955, 0.03955, 0.03955, 1.0, 0.03955, 0.03955, 0.03955, 1.0, 0.03955, 0.03955, 0.03955, 1.0, 0.03955, 0.03955, 0.03955, 1.0, 0.03955, 0.03955, 0.03955, 1.0, 0.03955, 0.03955, 0.03955, 1.0, 0.03955, 0.03955, 0.03955, 1.0, 0.03955, 0.03955, 0.03955, 1.0, 0.03955, 0.03955, 0.03955, 1.0, 0.03955, 0.03955, 0.03955, 1.0, 0.03955, 0.03955, 0.03955, 1.0, 0.03955, 0.03955, 0.03955, 1.0, 0.03955, 0.03955, 0.03955, 1.0, 0.03955, 0.03955, 0.03955, 1.0, 0.03955, 0.03955, 0.03955, 1.0, 0.03955, 0.03955, 0.03955, 1.0, 0.03955, 0.03955, 0.03955, 1.0, 0.03955, 0.03955, 0.03955, 1.0, 0.03955, 0.03955, 0.03955, 1.0, 0.03955, 0.03955, 0.03955, 1.0, 0.03955, 0.03955, 0.03955, 1.0, 0.03955, 0.03955, 0.03955, 1.0, 0.03955, 0.03955, 0.03955, 1.0, 0.03955, 0.03955, 0.03955, 1.0, 0.03955, 0.03955, 0.03955, 1.0, 0.03955, 0.03955, 0.03955, 1.0, 0.03955, 0.03955, 0.03955, 1.0, 0.03955, 0.03955, 0.03955, 1.0, 0.03955, 0.03955, 0.03955, 1.0, 0.03955, 0.03955, 0.03955, 1.0, 0.03955, 0.03955, 0.03955, 1.0, 0.03955, 0.03955, 0.03955, 1.0, 0.03955, 0.03955, 0.03955, 1.0, 0.03955, 0.03955, 0.03955, 1.0, 0.03955, 0.03955, 0.03955, 1.0, 0.03955, 0.03955, 0.03955, 1.0, 0.03955, 0.03955, 0.03955, 1.0, 0.03955, 0.03955, 0.03955, 1.0, 0.03955, 0.03955, 0.03955, 1.0, 0.03955, 0.03955, 0.03955, 1.0, 0.03955, 0.03955, 0.03955, 1.0, 0.03955, 0.03955, 0.03955, 1.0, 0.03955, 0.03955, 0.03955, 1.0, 0.03955, 0.03955, 0.03955, 1.0, 0.03955, 0.03955, 0.03955, 1.0, 0.03955, 0.03955, 0.03955, 1.0, 0.03955, 0.03955, 0.03955, 1.0, 0.03955, 0.03955, 0.03955, 1.0, 0.03955, 0.03955, 0.03955, 1.0, 0.03955, 0.03955, 0.03955, 1.0, 0.03955, 0.03955, 0.03955, 1.0, 0.03955, 0.03955, 0.03955, 1.0, 0.03955, 0.03955, 0.03955, 1.0, 0.03955, 0.03955, 0.03955, 1.0, 0.03955, 0.03955, 0.03955, 1.0, 0.03955, 0.03955, 0.03955, 1.0, 0.03955, 0.03955, 0.03955, 1.0, 0.03955, 0.03955, 0.03955, 1.0, 0.03955, 0.03955, 0.03955, 1.0, 0.03955, 0.03955, 0.03955, 1.0, 0.03955, 0.03955, 0.03955, 1.0, 0.03955, 0.03955, 0.03955, 1.0, 0.03955, 0.03955, 0.03955, 1.0, 0.03955, 0.03955, 0.03955, 1.0, 0.03955, 0.03955, 0.03955, 1.0, 0.03955, 0.03955, 0.03955, 1.0, 0.03955, 0.03955, 0.03955, 1.0, 0.03955, 0.03955, 0.03955, 1.0, 0.03955, 0.03955, 0.03955, 1.0, 0.03955, 0.03955, 0.03955, 1.0, 0.03955, 0.03955, 0.03955, 1.0, 0.03955, 0.03955, 0.03955, 1.0, 0.03955, 0.03955, 0.03955, 1.0, 0.03955, 0.03955, 0.03955, 1.0, 0.03955, 0.03955, 0.03955, 1.0, 0.03955, 0.03955, 0.03955, 1.0, 0.03955, 0.03955, 0.03955, 1.0, 0.03955, 0.03955, 0.03955, 1.0, 0.03955, 0.03955, 0.03955, 1.0, 0.03955, 0.03955, 0.03955, 1.0, 0.03955, 0.03955, 0.03955, 1.0, 0.03955, 0.03955, 0.03955, 1.0, 0.03955, 0.03955, 0.03955, 1.0, 0.03955, 0.03955, 0.03955, 1.0, 0.03955, 0.03955, 0.03955, 1.0, 0.03955, 0.03955, 0.03955, 1.0, 0.03955, 0.03955, 0.03955, 1.0, 0.03955, 0.03955, 0.03955, 1.0, 0.03955, 0.03955, 0.03955, 1.0, 0.03955, 0.03955, 0.03955, 1.0, 0.03955, 0.03955, 0.03955, 1.0, 0.03955, 0.03955, 0.03955, 1.0, 0.03955, 0.03955, 0.03955, 1.0, 0.03955, 0.03955, 0.03955, 1.0, 0.03955, 0.03955, 0.03955, 1.0, 0.03955, 0.03955, 0.03955, 1.0, 0.03955, 0.03955, 0.03955, 1.0, 0.03955, 0.03955, 0.03955, 1.0, 1.0, 0.006995, 0.01161, 1.0, 1.0, 0.006995, 0.01161, 1.0, 1.0, 0.006995, 0.01161, 1.0, 0.03955, 0.03955, 0.03955, 1.0, 0.03955, 0.03955, 0.03955, 1.0, 0.03955, 0.03955, 0.03955, 1.0, 0.03955, 0.03955, 0.03955, 1.0, 0.03955, 0.03955, 0.03955, 1.0, 0.03955, 0.03955, 0.03955, 1.0, 0.03955, 0.03955, 0.03955, 1.0, 0.03955, 0.03955, 0.03955, 1.0, 0.03955, 0.03955, 0.03955, 1.0, 0.03955, 0.03955, 0.03955, 1.0, 0.03955, 0.03955, 0.03955, 1.0, 0.03955, 0.03955, 0.03955, 1.0, 0.03955, 0.03955, 0.03955, 1.0, 0.03955, 0.03955, 0.03955, 1.0, 0.03955, 0.03955, 0.03955, 1.0, 0.03955, 0.03955, 0.03955, 1.0, 0.03955, 0.03955, 0.03955, 1.0, 0.03955, 0.03955, 0.03955, 1.0, 0.03955, 0.03955, 0.03955, 1.0, 0.03955, 0.03955, 0.03955, 1.0, 0.03955, 0.03955, 0.03955, 1.0, 0.03955, 0.03955, 0.03955, 1.0, 0.03955, 0.03955, 0.03955, 1.0, 0.03955, 0.03955, 0.03955, 1.0, 0.03955, 0.03955, 0.03955, 1.0, 0.03955, 0.03955, 0.03955, 1.0, 0.03955, 0.03955, 0.03955, 1.0, 0.03955, 0.03955, 0.03955, 1.0, 0.03955, 0.03955, 0.03955, 1.0, 0.03955, 0.03955, 0.03955, 1.0, 0.03955, 0.03955, 0.03955, 1.0, 0.03955, 0.03955, 0.03955, 1.0, 0.03955, 0.03955, 0.03955, 1.0, 0.03955, 0.03955, 0.03955, 1.0, 0.03955, 0.03955, 0.03955, 1.0, 0.03955, 0.03955, 0.03955, 1.0, 0.03955, 0.03955, 0.03955, 1.0, 0.03955, 0.03955, 0.03955, 1.0, 0.03955, 0.03955, 0.03955, 1.0, 0.03955, 0.03955, 0.03955, 1.0, 0.03955, 0.03955, 0.03955, 1.0, 0.03955, 0.03955, 0.03955, 1.0, 0.03955, 0.03955, 0.03955, 1.0, 0.03955, 0.03955, 0.03955, 1.0, 0.03955, 0.03955, 0.03955, 1.0, 0.03955, 0.03955, 0.03955, 1.0, 0.03955, 0.03955, 0.03955, 1.0, 0.03955, 0.03955, 0.03955, 1.0, 0.03955, 0.03955, 0.03955, 1.0, 0.03955, 0.03955, 0.03955, 1.0, 0.03955, 0.03955, 0.03955, 1.0, 0.03955, 0.03955, 0.03955, 1.0, 0.03955, 0.03955, 0.03955, 1.0, 0.03955, 0.03955, 0.03955, 1.0, 0.03955, 0.03955, 0.03955, 1.0, 0.03955, 0.03955, 0.03955, 1.0, 0.03955, 0.03955, 0.03955, 1.0, 0.03955, 0.03955, 0.03955, 1.0, 0.03955, 0.03955, 0.03955, 1.0, 0.03955, 0.03955, 0.03955, 1.0, 0.03955, 0.03955, 0.03955, 1.0, 0.03955, 0.03955, 0.03955, 1.0, 0.03955, 0.03955, 0.03955, 1.0, 0.03955, 0.03955, 0.03955, 1.0, 0.03955, 0.03955, 0.03955, 1.0, 0.03955, 0.03955, 0.03955, 1.0, 0.03955, 0.03955, 0.03955, 1.0, 0.03955, 0.03955, 0.03955, 1.0, 0.03955, 0.03955, 0.03955, 1.0, 0.03955, 0.03955, 0.03955, 1.0, 0.03955, 0.03955, 0.03955, 1.0, 0.03955, 0.03955, 0.03955, 1.0, 0.03955, 0.03955, 0.03955, 1.0, 0.03955, 0.03955, 0.03955, 1.0, 0.03955, 0.03955, 0.03955, 1.0, 0.03955, 0.03955, 0.03955, 1.0, 0.03955, 0.03955, 0.03955, 1.0, 0.03955, 0.03955, 0.03955, 1.0, 0.03955, 0.03955, 0.03955, 1.0, 0.03955, 0.03955, 0.03955, 1.0, 0.03955, 0.03955, 0.03955, 1.0, 0.03955, 0.03955, 0.03955, 1.0, 0.03955, 0.03955, 0.03955, 1.0, 0.03955, 0.03955, 0.03955, 1.0, 0.03955, 0.03955, 0.03955, 1.0, 0.03955, 0.03955, 0.03955, 1.0, 0.03955, 0.03955, 0.03955, 1.0, 0.03955, 0.03955, 0.03955, 1.0, 0.03955, 0.03955, 0.03955, 1.0, 0.03955, 0.03955, 0.03955, 1.0, 0.03955, 0.03955, 0.03955, 1.0, 0.03955, 0.03955, 0.03955, 1.0, 0.03955, 0.03955, 0.03955, 1.0, 0.03955, 0.03955, 0.03955, 1.0, 0.03955, 0.03955, 0.03955, 1.0, 0.03955, 0.03955, 0.03955, 1.0, 0.03955, 0.03955, 0.03955, 1.0, 0.03955, 0.03955, 0.03955, 1.0, 0.03955, 0.03955, 0.03955, 1.0, 0.03955, 0.03955, 0.03955, 1.0, 0.03955, 0.03955, 0.03955, 1.0, 0.03955, 0.03955, 0.03955, 1.0, 0.03955, 0.03955, 0.03955, 1.0, 0.03955, 0.03955, 0.03955, 1.0, 0.03955, 0.03955, 0.03955, 1.0, 0.03955, 0.03955, 0.03955, 1.0, 0.03955, 0.03955, 0.03955, 1.0, 0.03955, 0.03955, 0.03955, 1.0, 0.03955, 0.03955, 0.03955, 1.0, 0.03955, 0.03955, 0.03955, 1.0, 0.03955, 0.03955, 0.03955, 1.0, 0.03955, 0.03955, 0.03955, 1.0, 0.03955, 0.03955, 0.03955, 1.0, 0.03955, 0.03955, 0.03955, 1.0, 0.03955, 0.03955, 0.03955, 1.0, 0.03955, 0.03955, 0.03955, 1.0, 0.03955, 0.03955, 0.03955, 1.0, 0.03955, 0.03955, 0.03955, 1.0, 0.03955, 0.03955, 0.03955, 1.0, 0.03955, 0.03955, 0.03955, 1.0, 0.03955, 0.03955, 0.03955, 1.0, 0.03955, 0.03955, 0.03955, 1.0, 0.03955, 0.03955, 0.03955, 1.0, 0.03955, 0.03955, 0.03955, 1.0, 1.0, 0.006995, 0.01161, 1.0, 1.0, 0.006995, 0.01161, 1.0, 1.0, 0.006995, 0.01161, 1.0, 1.0, 0.006995, 0.01161, 1.0, 1.0, 0.006995, 0.01161, 1.0, 1.0, 0.006995, 0.01161, 1.0, 1.0, 0.006995, 0.01161, 1.0, 1.0, 0.006995, 0.01161, 1.0, 1.0, 0.006995, 0.01161, 1.0, 1.0, 0.006995, 0.01161, 1.0, 1.0, 0.006995, 0.01161, 1.0, 1.0, 0.006995, 0.01161, 1.0, 1.0, 0.006995, 0.01161, 1.0, 1.0, 0.006995, 0.01161, 1.0, 1.0, 0.006995, 0.01161, 1.0, 1.0, 0.006995, 0.01161, 1.0, 1.0, 0.006995, 0.01161, 1.0, 1.0, 0.006995, 0.01161, 1.0, 1.0, 0.006995, 0.01161, 1.0, 1.0, 0.006995, 0.01161, 1.0, 1.0, 0.006995, 0.01161, 1.0, 1.0, 0.006995, 0.01161, 1.0, 1.0, 0.006995, 0.01161, 1.0, 1.0, 0.006995, 0.01161, 1.0, 1.0, 0.006995, 0.01161, 1.0, 1.0, 0.006995, 0.01161, 1.0, 1.0, 0.006995, 0.01161, 1.0, 1.0, 0.006995, 0.01161, 1.0, 1.0, 0.006995, 0.01161, 1.0, 1.0, 0.006995, 0.01161, 1.0, 1.0, 0.006995, 0.01161, 1.0, 1.0, 0.006995, 0.01161, 1.0, 1.0, 0.006995, 0.01161, 1.0, 1.0, 0.006995, 0.01161, 1.0, 1.0, 0.006995, 0.01161, 1.0, 1.0, 0.006995, 0.01161, 1.0, 1.0, 0.006995, 0.01161, 1.0, 1.0, 0.006995, 0.01161, 1.0, 1.0, 0.006995, 0.01161, 1.0, 1.0, 0.006995, 0.01161, 1.0, 1.0, 0.006995, 0.01161, 1.0, 1.0, 0.006995, 0.01161, 1.0, 1.0, 0.006995, 0.01161, 1.0, 1.0, 0.006995, 0.01161, 1.0, 1.0, 0.006995, 0.01161, 1.0, 1.0, 0.006995, 0.01161, 1.0, 1.0, 0.006995, 0.01161, 1.0, 1.0, 0.006995, 0.01161, 1.0, 1.0, 0.006995, 0.01161, 1.0, 1.0, 0.006995, 0.01161, 1.0, 1.0, 0.006995, 0.01161, 1.0, 1.0, 0.006995, 0.01161, 1.0, 1.0, 0.006995, 0.01161, 1.0, 1.0, 0.006995, 0.01161, 1.0, 1.0, 0.006995, 0.01161, 1.0, 1.0, 0.006995, 0.01161, 1.0, 1.0, 0.006995, 0.01161, 1.0, 1.0, 0.006995, 0.01161, 1.0, 1.0, 0.006995, 0.01161, 1.0, 1.0, 0.006995, 0.01161, 1.0, 1.0, 0.006995, 0.01161, 1.0, 1.0, 0.006995, 0.01161, 1.0, 1.0, 0.006995, 0.01161, 1.0, 1.0, 0.006995, 0.01161, 1.0, 1.0, 0.006995, 0.01161, 1.0, 1.0, 0.006995, 0.01161, 1.0, 1.0, 0.006995, 0.01161, 1.0, 1.0, 0.006995, 0.01161, 1.0, 1.0, 0.006995, 0.01161, 1.0, 1.0, 0.006995, 0.01161, 1.0, 1.0, 0.006995, 0.01161, 1.0, 1.0, 0.006995, 0.01161, 1.0, 1.0, 0.006995, 0.01161, 1.0, 1.0, 0.006995, 0.01161, 1.0, 1.0, 0.006995, 0.01161, 1.0, 1.0, 0.006995, 0.01161, 1.0, 1.0, 0.006995, 0.01161, 1.0, 1.0, 0.006995, 0.01161, 1.0, 1.0, 0.006995, 0.01161, 1.0, 1.0, 0.006995, 0.01161, 1.0, 1.0, 0.006995, 0.01161, 1.0, 1.0, 0.006995, 0.01161, 1.0, 1.0, 0.006995, 0.01161, 1.0, 1.0, 0.006995, 0.01161, 1.0, 1.0, 0.006995, 0.01161, 1.0, 1.0, 0.006995, 0.01161, 1.0, 1.0, 0.006995, 0.01161, 1.0, 1.0, 0.006995, 0.01161, 1.0, 1.0, 0.006995, 0.01161, 1.0, 1.0, 0.006995, 0.01161, 1.0, 1.0, 0.006995, 0.01161, 1.0, 1.0, 0.006995, 0.01161, 1.0, 1.0, 0.006995, 0.01161, 1.0, 1.0, 1.0, 1.0, 1.0, 1.0, 1.0, 1.0, 1.0, 1.0, 1.0, 1.0, 1.0, 1.0, 1.0, 1.0, 1.0, 0.03955, 0.03955, 0.03955, 1.0, 0.03955, 0.03955, 0.03955, 1.0, 0.03955, 0.03955, 0.03955, 1.0, 0.03955, 0.03955, 0.03955, 1.0, 0.03955, 0.03955, 0.03955, 1.0, 0.03955, 0.03955, 0.03955, 1.0, 0.03955, 0.03955, 0.03955, 1.0, 1.0, 1.0, 1.0, 1.0, 1.0, 1.0, 1.0, 1.0, 1.0, 1.0, 1.0, 1.0, 1.0, 1.0, 1.0, 1.0, 0.03955, 0.03955, 0.03955, 1.0, 0.03955, 0.03955, 0.03955, 1.0, 0.03955, 0.03955, 0.03955, 1.0, 0.03955, 0.03955, 0.03955, 1.0, 0.03955, 0.03955, 0.03955, 1.0, 0.03955, 0.03955, 0.03955, 1.0, 0.03955, 0.03955, 0.03955, 1.0, 0.03955, 0.03955, 0.03955, 1.0, 0.03955, 0.03955, 0.03955, 1.0, 0.03955, 0.03955, 0.03955, 1.0, 0.03955, 0.03955, 0.03955, 1.0, 0.03955, 0.03955, 0.03955, 1.0, 0.03955, 0.03955, 0.03955, 1.0, 0.03955, 0.03955, 0.03955, 1.0, 0.03955, 0.03955, 0.03955, 1.0, 0.03955, 0.03955, 0.03955, 1.0, 0.03955, 0.03955, 0.03955, 1.0, 0.03955, 0.03955, 0.03955, 1.0, 0.03955, 0.03955, 0.03955, 1.0, 0.03955, 0.03955, 0.03955, 1.0, 1.0, 1.0, 1.0, 1.0, 1.0, 1.0, 1.0, 1.0, 1.0, 1.0, 1.0, 1.0, 1.0, 1.0, 1.0, 1.0, 0.03955, 0.03955, 0.03955, 1.0, 0.03955, 0.03955, 0.03955, 1.0, 0.03955, 0.03955, 0.03955, 1.0, 0.03955, 0.03955, 0.03955, 1.0, 0.03955, 0.03955, 0.03955, 1.0, 0.03955, 0.03955, 0.03955, 1.0, 0.03955, 0.03955, 0.03955, 1.0, 0.03955, 0.03955, 0.03955, 1.0, 1.0, 1.0, 1.0, 1.0, 1.0, 1.0, 1.0, 1.0, 1.0, 1.0, 1.0, 1.0, 1.0, 1.0, 1.0, 1.0, 0.03955, 0.03955, 0.03955, 1.0, 0.03955, 0.03955, 0.03955, 1.0, 0.03955, 0.03955, 0.03955, 1.0, 0.03955, 0.03955, 0.03955, 1.0, 1.0, 1.0, 1.0, 1.0, 1.0, 1.0, 1.0, 1.0, 1.0, 1.0, 1.0, 1.0, 1.0, 1.0, 1.0, 1.0, 0.03955, 0.03955, 0.03955, 1.0, 0.03955, 0.03955, 0.03955, 1.0, 0.03955, 0.03955, 0.03955, 1.0, 0.03955, 0.03955, 0.03955, 1.0, 0.03955, 0.03955, 0.03955, 1.0, 0.03955, 0.03955, 0.03955, 1.0, 0.03955, 0.03955, 0.03955, 1.0, 0.03955, 0.03955, 0.03955, 1.0, 0.03955, 0.03955, 0.03955, 1.0, 0.03955, 0.03955, 0.03955, 1.0, 0.03955, 0.03955, 0.03955, 1.0, 0.03955, 0.03955, 0.03955, 1.0, 0.03955, 0.03955, 0.03955, 1.0, 0.03955, 0.03955, 0.03955, 1.0, 0.03955, 0.03955, 0.03955, 1.0, 0.03955, 0.03955, 0.03955, 1.0, 1.0, 1.0, 1.0, 1.0, 1.0, 1.0, 1.0, 1.0, 1.0, 1.0, 1.0, 1.0, 1.0, 1.0, 1.0, 1.0, 0.03955, 0.03955, 0.03955, 1.0, 0.03955, 0.03955, 0.03955, 1.0, 0.03955, 0.03955, 0.03955, 1.0, 0.03955, 0.03955, 0.03955, 1.0, 0.03955, 0.03955, 0.03955, 1.0, 0.03955, 0.03955, 0.03955, 1.0, 0.03955, 0.03955, 0.03955, 1.0, 0.03955, 0.03955, 0.03955, 1.0, 1.0, 1.0, 1.0, 1.0, 1.0, 1.0, 1.0, 1.0, 1.0, 1.0, 1.0, 1.0, 1.0, 1.0, 1.0, 1.0, 0.03955, 0.03955, 0.03955, 1.0, 0.03955, 0.03955, 0.03955, 1.0, 0.03955, 0.03955, 0.03955, 1.0, 0.03955, 0.03955, 0.03955, 1.0, 0.03955, 0.03955, 0.03955, 1.0, 0.03955, 0.03955, 0.03955, 1.0, 0.03955, 0.03955, 0.03955, 1.0, 0.03955, 0.03955, 0.03955, 1.0, 0.03955, 0.03955, 0.03955, 1.0, 0.03955, 0.03955, 0.03955, 1.0, 0.03955, 0.03955, 0.03955, 1.0, 0.03955, 0.03955, 0.03955, 1.0, 0.03955, 0.03955, 0.03955, 1.0, 0.03955, 0.03955, 0.03955, 1.0, 0.03955, 0.03955, 0.03955, 1.0, 0.03955, 0.03955, 0.03955, 1.0, 1.0, 1.0, 1.0, 1.0, 1.0, 1.0, 1.0, 1.0, 1.0, 1.0, 1.0, 1.0, 1.0, 1.0, 1.0, 1.0, 0.03955, 0.03955, 0.03955, 1.0, 0.03955, 0.03955, 0.03955, 1.0, 0.03955, 0.03955, 0.03955, 1.0, 0.03955, 0.03955, 0.03955, 1.0, 0.03955, 0.03955, 0.03955, 1.0, 0.03955, 0.03955, 0.03955, 1.0, 0.03955, 0.03955, 0.03955, 1.0, 0.03955, 0.03955, 0.03955, 1.0, 1.0, 1.0, 1.0, 1.0, 1.0, 1.0, 1.0, 1.0, 1.0, 1.0, 1.0, 1.0, 1.0, 1.0, 1.0, 1.0, 0.03955, 0.03955, 0.03955, 1.0, 0.03955, 0.03955, 0.03955, 1.0, 0.03955, 0.03955, 0.03955, 1.0, 0.03955, 0.03955, 0.03955, 1.0, 0.03955, 0.03955, 0.03955, 1.0, 0.03955, 0.03955, 0.03955, 1.0, 0.03955, 0.03955, 0.03955, 1.0, 0.03955, 0.03955, 0.03955, 1.0, 1.0, 1.0, 1.0, 1.0, 1.0, 1.0, 1.0, 1.0, 1.0, 1.0, 1.0, 1.0, 1.0, 1.0, 1.0, 1.0, 0.03955, 0.03955, 0.03955, 1.0, 0.03955, 0.03955, 0.03955, 1.0, 0.03955, 0.03955, 0.03955, 1.0, 0.03955, 0.03955, 0.03955, 1.0, 0.03955, 0.03955, 0.03955, 1.0, 0.03955, 0.03955, 0.03955, 1.0, 0.03955, 0.03955, 0.03955, 1.0, 0.03955, 0.03955, 0.03955, 1.0, 0.03955, 0.03955, 0.03955, 1.0, 0.03955, 0.03955, 0.03955, 1.0, 0.03955, 0.03955, 0.03955, 1.0, 0.03955, 0.03955, 0.03955, 1.0, 0.03955, 0.03955, 0.03955, 1.0, 0.03955, 0.03955, 0.03955, 1.0, 0.03955, 0.03955, 0.03955, 1.0, 0.03955, 0.03955, 0.03955, 1.0, 0.03955, 0.03955, 0.03955, 1.0, 0.03955, 0.03955, 0.03955, 1.0, 0.03955, 0.03955, 0.03955, 1.0, 0.03955, 0.03955, 0.03955, 1.0, 0.03955, 0.03955, 0.03955, 1.0, 0.03955, 0.03955, 0.03955, 1.0, 0.03955, 0.03955, 0.03955, 1.0, 0.03955, 0.03955, 0.03955, 1.0, 0.03955, 0.03955, 0.03955, 1.0, 0.03955, 0.03955, 0.03955, 1.0, 0.03955, 0.03955, 0.03955, 1.0, 0.03955, 0.03955, 0.03955, 1.0, 0.03955, 0.03955, 0.03955, 1.0, 0.03955, 0.03955, 0.03955, 1.0, 0.03955, 0.03955, 0.03955, 1.0, 0.03955, 0.03955, 0.03955, 1.0, 0.03955, 0.03955, 0.03955, 1.0, 0.03955, 0.03955, 0.03955, 1.0, 0.03955, 0.03955, 0.03955, 1.0, 0.03955, 0.03955, 0.03955, 1.0, 0.03955, 0.03955, 0.03955, 1.0, 0.03955, 0.03955, 0.03955, 1.0, 0.03955, 0.03955, 0.03955, 1.0, 0.03955, 0.03955, 0.03955, 1.0, 0.03955, 0.03955, 0.03955, 1.0, 0.03955, 0.03955, 0.03955, 1.0, 0.03955, 0.03955, 0.03955, 1.0, 0.03955, 0.03955, 0.03955, 1.0, 0.03955, 0.03955, 0.03955, 1.0, 0.03955, 0.03955, 0.03955, 1.0, 0.03955, 0.03955, 0.03955, 1.0, 0.03955, 0.03955, 0.03955, 1.0, 0.03955, 0.03955, 0.03955, 1.0, 0.03955, 0.03955, 0.03955, 1.0, 0.03955, 0.03955, 0.03955, 1.0, 0.03955, 0.03955, 0.03955, 1.0, 0.03955, 0.03955, 0.03955, 1.0, 0.03955, 0.03955, 0.03955, 1.0, 0.03955, 0.03955, 0.03955, 1.0, 0.03955, 0.03955, 0.03955, 1.0, 0.03955, 0.03955, 0.03955, 1.0, 0.03955, 0.03955, 0.03955, 1.0, 0.03955, 0.03955, 0.03955, 1.0, 0.03955, 0.03955, 0.03955, 1.0, 0.03955, 0.03955, 0.03955, 1.0, 0.03955, 0.03955, 0.03955, 1.0, 0.03955, 0.03955, 0.03955, 1.0, 0.03955, 0.03955, 0.03955, 1.0, 0.03955, 0.03955, 0.03955, 1.0, 0.03955, 0.03955, 0.03955, 1.0, 0.03955, 0.03955, 0.03955, 1.0, 0.03955, 0.03955, 0.03955, 1.0, 0.03955, 0.03955, 0.03955, 1.0, 0.03955, 0.03955, 0.03955, 1.0, 0.03955, 0.03955, 0.03955, 1.0, 0.03955, 0.03955, 0.03955, 1.0, 0.03955, 0.03955, 0.03955, 1.0, 0.03955, 0.03955, 0.03955, 1.0, 0.03955, 0.03955, 0.03955, 1.0, 0.03955, 0.03955, 0.03955, 1.0, 0.03955, 0.03955, 0.03955, 1.0, 0.03955, 0.03955, 0.03955, 1.0, 0.03955, 0.03955, 0.03955, 1.0, 0.03955, 0.03955, 0.03955, 1.0, 0.03955, 0.03955, 0.03955, 1.0, 0.03955, 0.03955, 0.03955, 1.0, 0.03955, 0.03955, 0.03955, 1.0, 0.03955, 0.03955, 0.03955, 1.0, 0.03955, 0.03955, 0.03955, 1.0, 0.03955, 0.03955, 0.03955, 1.0, 0.03955, 0.03955, 0.03955, 1.0, 0.03955, 0.03955, 0.03955, 1.0, 0.03955, 0.03955, 0.03955, 1.0, 0.03955, 0.03955, 0.03955, 1.0, 0.03955, 0.03955, 0.03955, 1.0, 0.03955, 0.03955, 0.03955, 1.0, 0.03955, 0.03955, 0.03955, 1.0, 1.0, 1.0, 1.0, 1.0, 1.0, 1.0, 1.0, 1.0, 1.0, 1.0, 1.0, 1.0, 1.0, 1.0, 1.0, 1.0, 1.0, 1.0, 1.0, 1.0, 1.0, 1.0, 1.0, 1.0, 1.0, 1.0, 1.0, 1.0, 1.0, 1.0, 1.0, 1.0, 1.0, 1.0, 1.0, 1.0, 1.0, 1.0, 1.0, 1.0, 1.0, 1.0, 1.0, 1.0, 1.0, 1.0, 1.0, 1.0, 1.0, 1.0, 1.0, 1.0, 1.0, 1.0, 1.0, 1.0, 1.0, 1.0, 1.0, 1.0, 1.0, 1.0, 1.0, 1.0, 1.0, 1.0, 1.0, 1.0, 1.0, 1.0, 1.0, 1.0, 1.0, 1.0, 1.0, 1.0, 1.0, 1.0, 1.0, 1.0, 1.0, 1.0, 1.0, 1.0, 1.0, 1.0, 1.0, 1.0, 1.0, 1.0, 1.0, 1.0, 1.0, 1.0, 1.0, 1.0, 1.0, 1.0, 1.0, 1.0, 1.0, 1.0, 1.0, 1.0, 1.0, 1.0, 1.0, 1.0, 1.0, 1.0, 1.0, 1.0, 1.0, 1.0, 1.0, 1.0, 1.0, 1.0, 1.0, 1.0, 1.0, 1.0, 1.0, 1.0, 1.0, 1.0, 1.0, 1.0, 1.0, 1.0, 1.0, 1.0, 1.0, 1.0, 1.0, 1.0, 1.0, 1.0, 1.0, 1.0, 1.0, 1.0, 1.0, 1.0, 1.0, 1.0, 1.0, 1.0, 1.0, 1.0, 1.0, 1.0, 1.0, 1.0, 1.0, 1.0, 1.0, 1.0, 1.0, 1.0, 1.0, 1.0, 1.0, 1.0, 1.0, 1.0, 1.0, 1.0, 1.0, 1.0, 1.0, 1.0, 1.0, 1.0, 1.0, 1.0, 1.0, 1.0, 1.0, 1.0, 1.0, 1.0, 1.0, 1.0, 1.0, 1.0, 1.0, 1.0, 1.0, 1.0, 1.0, 1.0, 1.0, 1.0, 1.0, 1.0, 1.0, 1.0, 1.0, 1.0, 1.0, 1.0, 1.0, 1.0, 1.0, 1.0, 1.0, 1.0, 1.0, 1.0, 1.0, 1.0, 1.0, 1.0, 1.0, 1.0, 1.0, 1.0, 1.0, 1.0, 1.0, 1.0, 1.0, 1.0, 1.0, 1.0, 1.0, 1.0, 1.0, 1.0, 1.0, 1.0, 1.0, 1.0, 1.0, 1.0, 1.0, 1.0, 1.0, 1.0, 1.0, 1.0, 1.0, 1.0, 1.0, 1.0, 1.0, 1.0, 1.0, 1.0, 1.0, 1.0, 1.0, 1.0, 1.0, 1.0, 1.0, 1.0, 1.0, 1.0, 1.0, 1.0, 1.0, 1.0, 1.0, 1.0, 1.0, 1.0, 1.0, 1.0, 1.0, 1.0, 1.0, 1.0, 1.0, 1.0, 1.0, 1.0, 1.0, 1.0, 1.0, 1.0, 1.0, 1.0, 1.0, 1.0, 1.0, 1.0, 1.0, 1.0, 1.0, 1.0, 1.0, 1.0, 1.0, 1.0, 1.0, 1.0, 1.0, 1.0, 1.0, 1.0, 1.0, 1.0, 1.0, 1.0, 1.0, 1.0, 1.0, 1.0, 1.0, 1.0, 1.0, 1.0, 1.0, 1.0, 1.0, 1.0, 1.0, 1.0, 1.0, 1.0, 1.0, 1.0, 1.0, 1.0, 1.0, 1.0, 1.0, 1.0, 1.0, 1.0, 1.0, 1.0, 1.0, 1.0, 1.0, 1.0, 1.0, 1.0, 1.0, 1.0, 1.0, 1.0, 1.0, 1.0, 1.0, 1.0, 1.0, 1.0, 1.0, 1.0, 1.0, 1.0, 1.0, 1.0, 1.0, 1.0, 1.0, 1.0, 1.0, 1.0, 1.0, 1.0, 1.0, 1.0, 1.0, 1.0, 1.0, 1.0, 1.0, 1.0, 1.0, 1.0, 1.0, 1.0, 1.0, 1.0, 1.0, 1.0, 1.0, 1.0, 1.0, 1.0, 1.0, 1.0, 1.0, 1.0, 1.0, 1.0, 1.0, 1.0, 1.0, 1.0, 1.0, 1.0, 1.0, 1.0, 1.0, 1.0, 1.0, 1.0, 1.0, 1.0, 1.0, 1.0, 1.0, 1.0, 1.0, 1.0, 1.0, 1.0, 1.0, 1.0, 1.0, 1.0, 1.0, 1.0, 1.0, 1.0, 1.0, 1.0, 1.0, 1.0, 1.0, 1.0, 1.0, 1.0, 1.0, 1.0, 1.0, 1.0, 1.0, 1.0, 1.0, 1.0, 1.0, 1.0, 1.0, 1.0, 1.0, 1.0, 1.0, 1.0, 1.0, 1.0, 1.0, 1.0, 0.03955, 0.03955, 0.03955, 1.0, 0.03955, 0.03955, 0.03955, 1.0, 0.03955, 0.03955, 0.03955, 1.0, 0.03955, 0.03955, 0.03955, 1.0, 1.0, 1.0, 1.0, 1.0, 1.0, 1.0, 1.0, 1.0, 1.0, 1.0, 1.0, 1.0, 1.0, 1.0, 1.0, 1.0, 1.0, 1.0, 1.0, 1.0, 1.0, 1.0, 1.0, 1.0, 1.0, 1.0, 1.0, 1.0, 1.0, 1.0, 1.0, 1.0, 1.0, 1.0, 1.0, 1.0, 1.0, 1.0, 1.0, 1.0, 1.0, 1.0, 1.0, 1.0, 1.0, 1.0, 1.0, 1.0, 1.0, 1.0, 1.0, 1.0, 1.0, 1.0, 1.0, 1.0, 1.0, 1.0, 1.0, 1.0, 1.0, 1.0, 1.0, 1.0, 1.0, 1.0, 1.0, 1.0, 1.0, 1.0, 1.0, 1.0, 1.0, 1.0, 1.0, 1.0, 1.0, 1.0, 1.0, 1.0, 1.0, 1.0, 1.0, 1.0, 1.0, 1.0, 1.0, 1.0, 1.0, 1.0, 1.0, 1.0, 1.0, 1.0, 1.0, 1.0, 1.0, 1.0, 1.0, 1.0, 1.0, 1.0, 1.0, 1.0, 1.0, 1.0, 1.0, 1.0, 1.0, 1.0, 1.0, 1.0, 1.0, 1.0, 1.0, 1.0, 1.0, 1.0, 1.0, 1.0, 1.0, 1.0, 1.0, 1.0, 1.0, 1.0, 1.0, 1.0, 1.0, 1.0, 1.0, 1.0, 1.0, 1.0, 1.0, 1.0, 1.0, 1.0, 1.0, 1.0, 1.0, 1.0, 1.0, 1.0, 1.0, 1.0, 1.0, 1.0, 1.0, 1.0, 1.0, 1.0, 1.0, 1.0, 1.0, 1.0, 1.0, 1.0, 1.0, 1.0, 1.0, 1.0, 1.0, 1.0, 1.0, 1.0, 1.0, 1.0, 1.0, 1.0, 1.0, 1.0, 1.0, 1.0, 1.0, 1.0, 1.0, 1.0, 1.0, 1.0, 1.0, 1.0, 1.0, 1.0, 1.0, 1.0, 1.0, 1.0, 1.0, 1.0, 1.0, 1.0, 1.0, 1.0, 1.0, 1.0, 1.0, 1.0, 1.0, 1.0, 1.0, 1.0, 1.0, 1.0, 1.0, 1.0, 1.0, 1.0, 1.0, 1.0, 1.0, 1.0, 1.0, 1.0, 1.0, 1.0, 1.0, 1.0, 1.0, 1.0, 1.0, 1.0, 1.0, 1.0, 1.0, 1.0, 1.0, 1.0, 1.0, 1.0, 1.0, 1.0, 1.0, 1.0, 1.0, 1.0, 1.0, 1.0, 1.0, 1.0, 1.0, 1.0, 1.0, 1.0, 1.0, 1.0, 1.0, 1.0, 1.0, 1.0, 1.0, 1.0, 1.0, 1.0, 1.0, 1.0, 1.0, 1.0, 1.0, 1.0, 1.0, 1.0, 1.0, 1.0, 1.0, 1.0, 1.0, 1.0, 1.0, 1.0, 1.0, 1.0, 1.0, 1.0, 1.0, 1.0, 1.0, 1.0, 1.0, 1.0, 1.0, 1.0, 1.0, 1.0, 1.0, 1.0, 1.0, 1.0, 1.0, 1.0, 1.0, 1.0, 1.0, 1.0, 1.0, 1.0, 1.0, 1.0, 1.0, 1.0, 1.0, 1.0, 1.0, 1.0, 1.0, 1.0, 1.0, 1.0, 1.0, 1.0, 1.0, 1.0, 1.0, 1.0, 1.0, 1.0, 1.0, 1.0, 1.0, 1.0, 1.0, 1.0, 1.0, 1.0, 1.0, 1.0, 1.0, 1.0, 1.0, 1.0, 1.0, 1.0, 1.0, 1.0, 1.0, 1.0, 1.0, 1.0, 1.0, 1.0, 1.0, 1.0, 1.0, 1.0, 1.0, 1.0, 1.0, 1.0, 1.0, 1.0, 1.0, 1.0, 1.0, 0.006995, 0.01161, 1.0, 1.0, 0.006995, 0.01161, 1.0, 1.0, 0.006995, 0.01161, 1.0, 1.0, 0.006995, 0.01161, 1.0, 1.0, 0.006995, 0.01161, 1.0, 1.0, 0.006995, 0.01161, 1.0, 1.0, 0.006995, 0.01161, 1.0, 1.0, 0.006995, 0.01161, 1.0, 1.0, 0.006995, 0.01161, 1.0, 1.0, 0.006995, 0.01161, 1.0, 1.0, 0.006995, 0.01161, 1.0, 1.0, 0.006995, 0.01161, 1.0, 1.0, 0.006995, 0.01161, 1.0, 1.0, 0.006995, 0.01161, 1.0, 1.0, 0.006995, 0.01161, 1.0, 1.0, 0.006995, 0.01161, 1.0, 1.0, 0.006995, 0.01161, 1.0, 1.0, 0.006995, 0.01161, 1.0, 1.0, 0.006995, 0.01161, 1.0, 1.0, 0.006995, 0.01161, 1.0, 1.0, 0.006995, 0.01161, 1.0, 1.0, 0.006995, 0.01161, 1.0, 1.0, 0.006995, 0.01161, 1.0, 1.0, 0.006995, 0.01161, 1.0, 1.0, 0.006995, 0.01161, 1.0, 1.0, 1.0, 1.0, 1.0, 1.0, 1.0, 1.0, 1.0, 1.0, 1.0, 1.0, 1.0, 1.0, 1.0, 1.0, 1.0, 1.0, 1.0, 1.0, 1.0, 1.0, 1.0, 1.0, 1.0, 1.0, 1.0, 1.0, 1.0, 1.0, 1.0, 1.0, 1.0, 1.0, 1.0, 1.0, 1.0, 1.0, 1.0, 1.0, 1.0, 1.0, 1.0, 1.0, 1.0, 1.0, 1.0, 1.0, 1.0, 1.0, 1.0, 1.0, 1.0, 1.0, 1.0, 1.0, 1.0, 1.0, 1.0, 1.0, 1.0, 1.0, 1.0, 1.0, 1.0, 1.0, 1.0, 1.0, 1.0, 1.0, 1.0, 1.0, 1.0, 1.0, 1.0, 1.0, 1.0, 1.0, 1.0, 1.0, 1.0, 1.0, 1.0, 1.0, 1.0, 1.0, 1.0, 1.0, 1.0, 1.0, 1.0, 1.0, 1.0, 1.0, 1.0, 1.0, 1.0, 1.0, 1.0, 1.0, 1.0, 1.0, 1.0, 1.0, 1.0, 1.0, 1.0, 1.0, 1.0, 1.0, 1.0, 1.0, 1.0, 1.0, 1.0, 1.0, 1.0, 1.0, 1.0, 1.0, 1.0, 1.0, 1.0, 1.0, 1.0, 1.0, 1.0, 1.0, 1.0, 1.0, 1.0, 1.0, 1.0, 1.0, 1.0, 1.0, 1.0, 1.0, 1.0, 1.0, 1.0, 1.0, 1.0, 1.0, 1.0, 1.0, 1.0, 1.0, 1.0, 1.0, 1.0, 1.0, 1.0, 1.0, 1.0, 1.0, 1.0, 1.0, 1.0, 1.0, 1.0, 1.0, 1.0, 1.0, 1.0, 1.0, 1.0, 1.0, 1.0, 1.0, 1.0, 1.0, 1.0, 1.0, 1.0, 1.0, 1.0, 1.0, 1.0, 1.0, 1.0, 1.0, 1.0, 1.0, 1.0, 1.0, 1.0, 1.0, 1.0, 1.0, 1.0, 1.0, 1.0, 1.0, 1.0, 1.0, 1.0, 1.0, 1.0, 1.0, 1.0, 1.0, 1.0, 1.0, 1.0, 1.0, 1.0, 1.0, 1.0, 1.0, 1.0, 1.0, 1.0, 1.0, 1.0, 1.0, 1.0, 1.0, 1.0, 1.0, 1.0, 1.0, 1.0, 1.0, 1.0, 1.0, 1.0, 1.0, 1.0, 1.0, 1.0, 1.0, 1.0, 1.0, 1.0, 1.0, 1.0, 1.0, 1.0, 1.0, 1.0, 1.0, 1.0, 1.0, 1.0, 1.0, 1.0, 1.0, 1.0, 1.0, 1.0, 1.0, 1.0, 1.0, 1.0, 1.0, 1.0, 1.0, 0.006995, 0.01161, 1.0, 1.0, 0.006995, 0.01161, 1.0, 1.0, 0.006995, 0.01161, 1.0, 1.0, 0.006995, 0.01161, 1.0, 1.0, 0.006995, 0.01161, 1.0, 1.0, 0.006995, 0.01161, 1.0, 1.0, 0.006995, 0.01161, 1.0, 1.0, 0.006995, 0.01161, 1.0, 1.0, 0.006995, 0.01161, 1.0, 1.0, 0.006995, 0.01161, 1.0, 1.0, 0.006995, 0.01161, 1.0, 1.0, 0.006995, 0.01161, 1.0, 1.0, 0.006995, 0.01161, 1.0, 1.0, 0.006995, 0.01161, 1.0, 1.0, 0.006995, 0.01161, 1.0, 1.0, 0.006995, 0.01161, 1.0, 1.0, 0.006995, 0.01161, 1.0, 1.0, 0.006995, 0.01161, 1.0, 1.0, 0.006995, 0.01161, 1.0, 1.0, 0.006995, 0.01161, 1.0, 1.0, 0.006995, 0.01161, 1.0, 1.0, 0.006995, 0.01161, 1.0, 1.0, 0.006995, 0.01161, 1.0, 1.0, 0.006995, 0.01161, 1.0, 1.0, 0.006995, 0.01161, 1.0, 1.0, 0.006995, 0.01161, 1.0, 1.0, 0.006995, 0.01161, 1.0, 1.0, 0.006995, 0.01161, 1.0, 1.0, 0.006995, 0.01161, 1.0, 1.0, 0.006995, 0.01161, 1.0, 1.0, 0.006995, 0.01161, 1.0, 1.0, 0.006995, 0.01161, 1.0, 1.0, 0.006995, 0.01161, 1.0, 1.0, 0.006995, 0.01161, 1.0, 1.0, 0.006995, 0.01161, 1.0, 1.0, 0.006995, 0.01161, 1.0, 1.0, 0.006995, 0.01161, 1.0, 1.0, 0.006995, 0.01161, 1.0, 1.0, 0.006995, 0.01161, 1.0, 1.0, 0.006995, 0.01161, 1.0, 1.0, 0.006995, 0.01161, 1.0, 1.0, 0.006995, 0.01161, 1.0, 1.0, 0.006995, 0.01161, 1.0, 1.0, 0.006995, 0.01161, 1.0, 1.0, 0.006995, 0.01161, 1.0, 1.0, 0.006995, 0.01161, 1.0, 1.0, 0.006995, 0.01161, 1.0, 1.0, 0.006995, 0.01161, 1.0, 1.0, 0.006995, 0.01161, 1.0, 1.0, 0.006995, 0.01161, 1.0, 1.0, 0.006995, 0.01161, 1.0, 1.0, 0.006995, 0.01161, 1.0, 1.0, 0.006995, 0.01161, 1.0, 1.0, 0.006995, 0.01161, 1.0, 1.0, 0.006995, 0.01161, 1.0, 1.0, 0.006995, 0.01161, 1.0, 1.0, 0.006995, 0.01161, 1.0, 1.0, 0.006995, 0.01161, 1.0, 1.0, 0.006995, 0.01161, 1.0, 1.0, 0.006995, 0.01161, 1.0, 1.0, 0.006995, 0.01161, 1.0, 1.0, 0.006995, 0.01161, 1.0, 1.0, 0.006995, 0.01161, 1.0, 1.0, 0.006995, 0.01161, 1.0, 1.0, 0.006995, 0.01161, 1.0, 1.0, 0.006995, 0.01161, 1.0, 1.0, 0.006995, 0.01161, 1.0, 1.0, 0.006995, 0.01161, 1.0, 1.0, 0.006995, 0.01161, 1.0, 1.0, 0.006995, 0.01161, 1.0, 1.0, 0.006995, 0.01161, 1.0, 1.0, 0.006995, 0.01161, 1.0, 1.0, 0.006995, 0.01161, 1.0, 1.0, 0.006995, 0.01161, 1.0, 1.0, 0.006995, 0.01161, 1.0, 1.0, 0.006995, 0.01161, 1.0, 1.0, 0.006995, 0.01161, 1.0, 1.0, 0.006995, 0.01161, 1.0, 1.0, 0.006995, 0.01161, 1.0, 1.0, 0.006995, 0.01161, 1.0, 1.0, 0.006995, 0.01161, 1.0, 1.0, 0.006995, 0.01161, 1.0, 1.0, 0.006995, 0.01161, 1.0, 1.0, 0.006995, 0.01161, 1.0, 1.0, 0.006995, 0.01161, 1.0, 1.0, 0.006995, 0.01161, 1.0, 1.0, 0.006995, 0.01161, 1.0, 1.0, 0.006995, 0.01161, 1.0, 1.0, 0.006995, 0.01161, 1.0, 1.0, 0.006995, 0.01161, 1.0, 1.0, 0.006995, 0.01161, 1.0, 1.0, 0.006995, 0.01161, 1.0, 1.0, 0.006995, 0.01161, 1.0, 1.0, 0.006995, 0.01161, 1.0, 1.0, 0.006995, 0.01161, 1.0, 1.0, 0.006995, 0.01161, 1.0, 1.0, 0.006995, 0.01161, 1.0, 1.0, 0.006995, 0.01161, 1.0, 1.0, 0.006995, 0.01161, 1.0, 1.0, 0.006995, 0.01161, 1.0, 1.0, 0.006995, 0.01161, 1.0, 1.0, 0.006995, 0.01161, 1.0, 1.0, 0.006995, 0.01161, 1.0, 1.0, 0.006995, 0.01161, 1.0, 1.0, 0.006995, 0.01161, 1.0, 1.0, 0.006995, 0.01161, 1.0, 1.0, 0.006995, 0.01161, 1.0, 1.0, 0.006995, 0.01161, 1.0, 1.0, 0.006995, 0.01161, 1.0, 1.0, 0.006995, 0.01161, 1.0, 1.0, 0.006995, 0.01161, 1.0, 1.0, 0.006995, 0.01161, 1.0, 1.0, 0.006995, 0.01161, 1.0, 1.0, 0.006995, 0.01161, 1.0, 1.0, 0.006995, 0.01161, 1.0, 1.0, 0.006995, 0.01161, 1.0, 1.0, 0.006995, 0.01161, 1.0, 1.0, 0.006995, 0.01161, 1.0, 1.0, 0.006995, 0.01161, 1.0])
me_cylinder.materials.append(mat_material_001)
me_cylinder.use_remesh_preserve_volume = False
me_cylinder.use_remesh_preserve_attributes = False
me_cylinder.use_mirror_vertex_groups = False
me_cylinder.use_paint_bone_selection = False
me_cylinder.use_paint_mask = True
me_cylinder.update()

# ---- objects
ob_cylinder = bpy.data.objects.new('Cylinder', me_cylinder)
ob_lamp = bpy.data.objects.new('Lamp', light_lamp)
ob_camera = bpy.data.objects.new('Camera', cam_camera)

# ---- transforms, parenting, visibility, modifiers, constraints
ob_cylinder.location = (0.0, 0.0, 0.0)
ob_cylinder.rotation_euler = (-1.571, 1.56, -1.56)
ob_cylinder.lineart.crease_threshold = 0.0
ob_lamp.location = (4.076, 1.005, 5.904)
ob_lamp.rotation_euler = (0.6503, 0.05522, 1.866)
ob_lamp.lock_rotations_4d = False
ob_lamp.empty_display_type = 'ARROWS'
ob_lamp.color = (0.0, 0.0, 0.0, 0.0)
ob_lamp.lineart.crease_threshold = 0.0
ob_camera.location = (7.481, -6.508, 5.344)
ob_camera.rotation_euler = (1.109, 0.0, 0.8149)
ob_camera.lock_rotations_4d = False
ob_camera.empty_display_type = 'ARROWS'
ob_camera.color = (0.0, 0.0, 0.0, 0.0)
ob_camera.display_type = 'WIRE'
ob_camera.lineart.crease_threshold = 0.0

# ---- collection membership
col_collection_1.objects.link(ob_cylinder)
col_collection_1.objects.link(ob_lamp)
col_collection_1.objects.link(ob_camera)

# ---- scene / render settings (as saved in the file)
scene.camera = ob_camera
scene.frame_start = 1; scene.frame_end = 250; scene.frame_set(1)
scene.render.engine = 'BLENDER_EEVEE_NEXT'
scene.render.resolution_percentage = 50
scene.render.dither_intensity = 0.0
scene.cycles.use_denoising = False
scene.cycles.samples = 128
scene.cycles.sampling_pattern = 'TABULATED_SOBOL'
scene.cycles.light_sampling_threshold = 0.0
scene.cycles.use_adaptive_sampling = False
scene.cycles.use_light_tree = False
scene.cycles.blur_glossy = 0.0
scene.cycles.sample_clamp_indirect = 0.0
scene.view_settings.view_transform = 'Standard'
bpy.context.view_layer.update()
